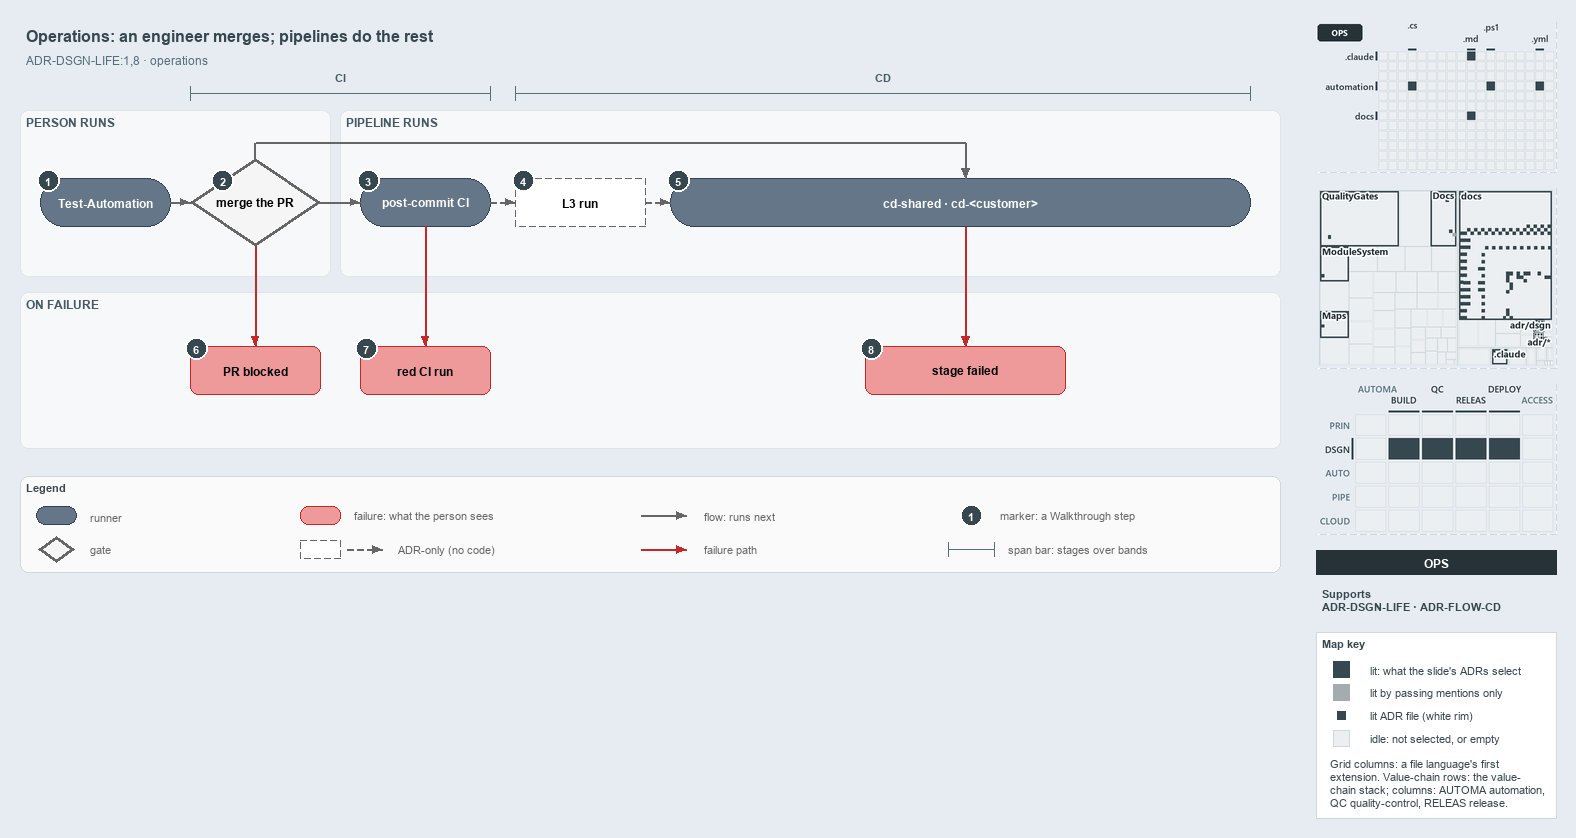

The diagram above was exported from draw.io. Its source (the exported page's mxGraphModel, read from the mxfile embedded in the PNG):
<mxGraphModel dx="1024" dy="768" grid="0" gridSize="10" guides="1" tooltips="1" connect="1" arrows="1" fold="1" page="1" pageScale="1" pageWidth="1572" pageHeight="600" background="#E6ECF2" math="0" shadow="0">
  <root>
    <mxCell id="0" />
    <mxCell id="1" parent="0" />
    <mxCell id="title" value="Operations: an engineer merges; pipelines do the rest" style="text;html=1;align=left;verticalAlign=middle;fontSize=16;fontStyle=1;fontColor=#37474F;" vertex="1" parent="1">
      <mxGeometry x="20" y="14" width="1260" height="30" as="geometry" />
    </mxCell>
    <mxCell id="subtitle" value="ADR-DSGN-LIFE:1,8 &amp;#183; operations" style="text;html=1;align=left;verticalAlign=middle;fontSize=12;fontColor=#546E7A;" vertex="1" parent="1">
      <mxGeometry x="20" y="44" width="1240" height="20" as="geometry" />
    </mxCell>
    <mxCell id="span-ci" value="" style="shape=crossbar;whiteSpace=wrap;html=1;rounded=1;fillColor=none;strokeColor=#546E7A;strokeWidth=1.5;" vertex="1" parent="1">
      <mxGeometry x="190" y="80" width="300" height="14" as="geometry" />
    </mxCell>
    <mxCell id="span-ci-label" value="CI" style="text;html=1;align=center;verticalAlign=middle;fontSize=11;fontStyle=1;fontColor=#455A64;labelBackgroundColor=#F6F8FA;" vertex="1" parent="1">
      <mxGeometry x="305" y="62" width="70" height="16" as="geometry" />
    </mxCell>
    <mxCell id="span-cd" value="" style="shape=crossbar;whiteSpace=wrap;html=1;rounded=1;fillColor=none;strokeColor=#546E7A;strokeWidth=1.5;" vertex="1" parent="1">
      <mxGeometry x="515" y="80" width="735" height="14" as="geometry" />
    </mxCell>
    <mxCell id="span-cd-label" value="CD" style="text;html=1;align=center;verticalAlign=middle;fontSize=11;fontStyle=1;fontColor=#455A64;labelBackgroundColor=#F6F8FA;" vertex="1" parent="1">
      <mxGeometry x="847.5" y="62" width="70" height="16" as="geometry" />
    </mxCell>
    <mxCell id="band-person" value="PERSON RUNS" style="rounded=1;html=1;arcSize=3;fillColor=#F6F8FA;strokeColor=#E1E4E8;verticalAlign=top;align=left;spacingLeft=8;fontStyle=1;fontSize=12;fontColor=#455A64;" vertex="1" parent="1">
      <mxGeometry x="20" y="104" width="310" height="166" as="geometry" />
    </mxCell>
    <mxCell id="band-pipeline" value="PIPELINE RUNS" style="rounded=1;html=1;arcSize=3;fillColor=#F6F8FA;strokeColor=#E1E4E8;verticalAlign=top;align=left;spacingLeft=8;fontStyle=1;fontSize=12;fontColor=#455A64;" vertex="1" parent="1">
      <mxGeometry x="340" y="104" width="940" height="166" as="geometry" />
    </mxCell>
    <mxCell id="band-failure" value="ON FAILURE" style="rounded=1;html=1;arcSize=3;fillColor=#F6F8FA;strokeColor=#E1E4E8;verticalAlign=top;align=left;spacingLeft=8;fontStyle=1;fontSize=12;fontColor=#455A64;" vertex="1" parent="1">
      <mxGeometry x="20" y="286" width="1260" height="156" as="geometry" />
    </mxCell>
    <mxCell id="run-testautomation" value="&lt;b&gt;Test-Automation&lt;/b&gt;" style="rounded=1;arcSize=50;whiteSpace=wrap;html=1;fillColor=#647687;strokeColor=#314354;fontColor=#FFFFFF;fontSize=12;" vertex="1" parent="1">
      <mxGeometry x="40" y="172" width="130" height="48" as="geometry" />
    </mxCell>
    <mxCell id="gate-merge" value="&lt;b&gt;merge the PR&lt;/b&gt;" style="rhombus;whiteSpace=wrap;html=1;fillColor=#f5f5f5;strokeColor=#666666;strokeWidth=3;fontSize=12;" vertex="1" parent="1">
      <mxGeometry x="190" y="152" width="130" height="88" as="geometry" />
    </mxCell>
    <mxCell id="run-postci" value="&lt;b&gt;post-commit CI&lt;/b&gt;" style="rounded=1;arcSize=50;whiteSpace=wrap;html=1;fillColor=#647687;strokeColor=#314354;fontColor=#FFFFFF;fontSize=12;" vertex="1" parent="1">
      <mxGeometry x="360" y="172" width="130" height="48" as="geometry" />
    </mxCell>
    <mxCell id="adr-l3" value="&lt;b&gt;L3 run&lt;/b&gt;" style="rounded=1;arcSize=50;whiteSpace=wrap;html=1;fillColor=#FFFFFF;strokeColor=#666666;dashed=1;fontSize=12;" vertex="1" parent="1">
      <mxGeometry x="515" y="172" width="130" height="48" as="geometry" />
    </mxCell>
    <mxCell id="run-cd" value="&lt;b&gt;cd-shared &amp;#183; cd-&amp;lt;customer&amp;gt;&lt;/b&gt;" style="rounded=1;arcSize=50;whiteSpace=wrap;html=1;fillColor=#647687;strokeColor=#314354;fontColor=#FFFFFF;fontSize=12;" vertex="1" parent="1">
      <mxGeometry x="670" y="172" width="580" height="48" as="geometry" />
    </mxCell>
    <mxCell id="fail-prblocked" value="&lt;b&gt;PR blocked&lt;/b&gt;" style="rounded=1;whiteSpace=wrap;html=1;arcSize=20;fillColor=#EF9A9A;strokeColor=#C62828;fontSize=12;" vertex="1" parent="1">
      <mxGeometry x="190" y="340" width="130" height="48" as="geometry" />
    </mxCell>
    <mxCell id="fail-redci" value="&lt;b&gt;red CI run&lt;/b&gt;" style="rounded=1;whiteSpace=wrap;html=1;arcSize=20;fillColor=#EF9A9A;strokeColor=#C62828;fontSize=12;" vertex="1" parent="1">
      <mxGeometry x="360" y="340" width="130" height="48" as="geometry" />
    </mxCell>
    <mxCell id="fail-stage" value="&lt;b&gt;stage failed&lt;/b&gt;" style="rounded=1;whiteSpace=wrap;html=1;arcSize=20;fillColor=#EF9A9A;strokeColor=#C62828;fontSize=12;" vertex="1" parent="1">
      <mxGeometry x="865" y="340" width="200" height="48" as="geometry" />
    </mxCell>
    <mxCell id="edge-testautomation-merge" value="" style="edgeStyle=orthogonalEdgeStyle;rounded=1;html=1;fontSize=11;endArrow=block;strokeColor=#666666;" edge="1" parent="1" source="run-testautomation" target="gate-merge">
      <mxGeometry relative="1" as="geometry" />
    </mxCell>
    <mxCell id="edge-merge-postci" value="" style="edgeStyle=orthogonalEdgeStyle;rounded=1;html=1;fontSize=11;endArrow=block;strokeColor=#666666;" edge="1" parent="1" source="gate-merge" target="run-postci">
      <mxGeometry relative="1" as="geometry" />
    </mxCell>
    <mxCell id="edge-postci-l3" value="" style="edgeStyle=orthogonalEdgeStyle;rounded=1;html=1;fontSize=11;endArrow=block;strokeColor=#666666;dashed=1;" edge="1" parent="1" source="run-postci" target="adr-l3">
      <mxGeometry relative="1" as="geometry" />
    </mxCell>
    <mxCell id="edge-l3-cd" value="" style="edgeStyle=orthogonalEdgeStyle;rounded=1;html=1;fontSize=11;endArrow=block;strokeColor=#666666;dashed=1;" edge="1" parent="1" source="adr-l3" target="run-cd">
      <mxGeometry relative="1" as="geometry" />
    </mxCell>
    <mxCell id="p-merge-top" value="" style="text;html=1;strokeColor=none;fillColor=none;" vertex="1" parent="1">
      <mxGeometry x="255" y="152" width="1" height="1" as="geometry" />
    </mxCell>
    <mxCell id="p-merge-bus-a" value="" style="text;html=1;strokeColor=none;fillColor=none;" vertex="1" parent="1">
      <mxGeometry x="255" y="136" width="1" height="1" as="geometry" />
    </mxCell>
    <mxCell id="p-merge-bus-b" value="" style="text;html=1;strokeColor=none;fillColor=none;" vertex="1" parent="1">
      <mxGeometry x="965" y="136" width="1" height="1" as="geometry" />
    </mxCell>
    <mxCell id="p-cd-top" value="" style="text;html=1;strokeColor=none;fillColor=none;" vertex="1" parent="1">
      <mxGeometry x="965" y="172" width="1" height="1" as="geometry" />
    </mxCell>
    <mxCell id="edge-merge-cd-1" value="" style="edgeStyle=orthogonalEdgeStyle;rounded=1;html=1;fontSize=11;endArrow=none;strokeColor=#666666;" edge="1" parent="1" source="p-merge-top" target="p-merge-bus-a">
      <mxGeometry relative="1" as="geometry" />
    </mxCell>
    <mxCell id="edge-merge-cd-2" value="" style="edgeStyle=orthogonalEdgeStyle;rounded=1;html=1;fontSize=11;endArrow=none;strokeColor=#666666;" edge="1" parent="1" source="p-merge-bus-a" target="p-merge-bus-b">
      <mxGeometry relative="1" as="geometry" />
    </mxCell>
    <mxCell id="edge-merge-cd-3" value="" style="edgeStyle=orthogonalEdgeStyle;rounded=1;html=1;fontSize=11;endArrow=block;strokeColor=#666666;" edge="1" parent="1" source="p-merge-bus-b" target="p-cd-top">
      <mxGeometry relative="1" as="geometry" />
    </mxCell>
    <mxCell id="edge-merge-prblocked" value="" style="edgeStyle=orthogonalEdgeStyle;rounded=1;html=1;fontSize=11;endArrow=block;strokeColor=#C62828;" edge="1" parent="1" source="gate-merge" target="fail-prblocked">
      <mxGeometry relative="1" as="geometry" />
    </mxCell>
    <mxCell id="edge-postci-redci" value="" style="edgeStyle=orthogonalEdgeStyle;rounded=1;html=1;fontSize=11;endArrow=block;strokeColor=#C62828;" edge="1" parent="1" source="run-postci" target="fail-redci">
      <mxGeometry relative="1" as="geometry" />
    </mxCell>
    <mxCell id="p-cd-bottom" value="" style="text;html=1;strokeColor=none;fillColor=none;" vertex="1" parent="1">
      <mxGeometry x="965" y="220" width="1" height="1" as="geometry" />
    </mxCell>
    <mxCell id="p-stage-top" value="" style="text;html=1;strokeColor=none;fillColor=none;" vertex="1" parent="1">
      <mxGeometry x="965" y="340" width="1" height="1" as="geometry" />
    </mxCell>
    <mxCell id="edge-cd-stage" value="" style="edgeStyle=orthogonalEdgeStyle;rounded=1;html=1;fontSize=11;endArrow=block;strokeColor=#C62828;" edge="1" parent="1" source="p-cd-bottom" target="p-stage-top">
      <mxGeometry relative="1" as="geometry" />
    </mxCell>
    <mxCell id="mark-1" value="1" style="ellipse;html=1;fillColor=#37474F;strokeColor=#FFFFFF;strokeWidth=2;fontColor=#FFFFFF;fontStyle=1;fontSize=11;" vertex="1" parent="1">
      <mxGeometry x="37" y="163" width="22" height="22" as="geometry" />
    </mxCell>
    <mxCell id="mark-2" value="2" style="ellipse;html=1;fillColor=#37474F;strokeColor=#FFFFFF;strokeWidth=2;fontColor=#FFFFFF;fontStyle=1;fontSize=11;" vertex="1" parent="1">
      <mxGeometry x="211.5" y="163" width="22" height="22" as="geometry" />
    </mxCell>
    <mxCell id="mark-3" value="3" style="ellipse;html=1;fillColor=#37474F;strokeColor=#FFFFFF;strokeWidth=2;fontColor=#FFFFFF;fontStyle=1;fontSize=11;" vertex="1" parent="1">
      <mxGeometry x="357" y="163" width="22" height="22" as="geometry" />
    </mxCell>
    <mxCell id="mark-4" value="4" style="ellipse;html=1;fillColor=#37474F;strokeColor=#FFFFFF;strokeWidth=2;fontColor=#FFFFFF;fontStyle=1;fontSize=11;" vertex="1" parent="1">
      <mxGeometry x="512" y="163" width="22" height="22" as="geometry" />
    </mxCell>
    <mxCell id="mark-5" value="5" style="ellipse;html=1;fillColor=#37474F;strokeColor=#FFFFFF;strokeWidth=2;fontColor=#FFFFFF;fontStyle=1;fontSize=11;" vertex="1" parent="1">
      <mxGeometry x="667" y="163" width="22" height="22" as="geometry" />
    </mxCell>
    <mxCell id="mark-6" value="6" style="ellipse;html=1;fillColor=#37474F;strokeColor=#FFFFFF;strokeWidth=2;fontColor=#FFFFFF;fontStyle=1;fontSize=11;" vertex="1" parent="1">
      <mxGeometry x="185" y="331" width="22" height="22" as="geometry" />
    </mxCell>
    <mxCell id="mark-7" value="7" style="ellipse;html=1;fillColor=#37474F;strokeColor=#FFFFFF;strokeWidth=2;fontColor=#FFFFFF;fontStyle=1;fontSize=11;" vertex="1" parent="1">
      <mxGeometry x="355" y="331" width="22" height="22" as="geometry" />
    </mxCell>
    <mxCell id="mark-8" value="8" style="ellipse;html=1;fillColor=#37474F;strokeColor=#FFFFFF;strokeWidth=2;fontColor=#FFFFFF;fontStyle=1;fontSize=11;" vertex="1" parent="1">
      <mxGeometry x="860" y="331" width="22" height="22" as="geometry" />
    </mxCell>
    <mxCell id="legend" value="&lt;b&gt;Legend&lt;/b&gt;" style="rounded=1;whiteSpace=wrap;html=1;arcSize=6;fillColor=#FAFAFA;strokeColor=#CFD8DC;align=left;verticalAlign=top;spacing=8;fontSize=11;fontColor=#37474F;" vertex="1" parent="1">
      <mxGeometry x="20" y="470" width="1260" height="96" as="geometry" />
    </mxCell>
    <mxCell id="legend-runner" value="" style="rounded=1;arcSize=50;whiteSpace=wrap;html=1;fillColor=#647687;strokeColor=#314354;fontColor=#FFFFFF;fontSize=12;" vertex="1" parent="1">
      <mxGeometry x="36" y="500" width="40" height="18" as="geometry" />
    </mxCell>
    <mxCell id="legend-runner-text" value="runner" style="text;html=1;align=left;verticalAlign=middle;fontSize=11;fontColor=#666666;" vertex="1" parent="1">
      <mxGeometry x="84" y="499" width="180" height="20" as="geometry" />
    </mxCell>
    <mxCell id="legend-gate" value="" style="rhombus;whiteSpace=wrap;html=1;fillColor=#f5f5f5;strokeColor=#666666;strokeWidth=3;fontSize=12;" vertex="1" parent="1">
      <mxGeometry x="38" y="530" width="36" height="26" as="geometry" />
    </mxCell>
    <mxCell id="legend-gate-text" value="gate" style="text;html=1;align=left;verticalAlign=middle;fontSize=11;fontColor=#666666;" vertex="1" parent="1">
      <mxGeometry x="84" y="533" width="180" height="20" as="geometry" />
    </mxCell>
    <mxCell id="legend-failure" value="" style="rounded=1;whiteSpace=wrap;html=1;arcSize=20;fillColor=#EF9A9A;strokeColor=#C62828;fontSize=12;" vertex="1" parent="1">
      <mxGeometry x="300" y="500" width="40" height="18" as="geometry" />
    </mxCell>
    <mxCell id="legend-failure-text" value="failure: what the person sees" style="text;html=1;align=left;verticalAlign=middle;fontSize=11;fontColor=#666666;" vertex="1" parent="1">
      <mxGeometry x="348" y="499" width="220" height="20" as="geometry" />
    </mxCell>
    <mxCell id="legend-adr" value="" style="rounded=1;arcSize=50;whiteSpace=wrap;html=1;fillColor=#FFFFFF;strokeColor=#666666;dashed=1;fontSize=12;" vertex="1" parent="1">
      <mxGeometry x="300" y="534" width="40" height="18" as="geometry" />
    </mxCell>
    <mxCell id="legend-adr-edge-a" value="" style="text;html=1;strokeColor=none;fillColor=none;" vertex="1" parent="1">
      <mxGeometry x="346" y="543" width="1" height="1" as="geometry" />
    </mxCell>
    <mxCell id="legend-adr-edge-b" value="" style="text;html=1;strokeColor=none;fillColor=none;" vertex="1" parent="1">
      <mxGeometry x="382" y="543" width="1" height="1" as="geometry" />
    </mxCell>
    <mxCell id="legend-adr-edge" value="" style="edgeStyle=orthogonalEdgeStyle;rounded=1;html=1;fontSize=11;endArrow=block;strokeColor=#666666;dashed=1;" edge="1" parent="1" source="legend-adr-edge-a" target="legend-adr-edge-b">
      <mxGeometry relative="1" as="geometry" />
    </mxCell>
    <mxCell id="legend-adr-text" value="ADR-only (no code)" style="text;html=1;align=left;verticalAlign=middle;fontSize=11;fontColor=#666666;" vertex="1" parent="1">
      <mxGeometry x="392" y="533" width="200" height="20" as="geometry" />
    </mxCell>
    <mxCell id="legend-flow-a" value="" style="text;html=1;strokeColor=none;fillColor=none;" vertex="1" parent="1">
      <mxGeometry x="640" y="509" width="1" height="1" as="geometry" />
    </mxCell>
    <mxCell id="legend-flow-b" value="" style="text;html=1;strokeColor=none;fillColor=none;" vertex="1" parent="1">
      <mxGeometry x="686" y="509" width="1" height="1" as="geometry" />
    </mxCell>
    <mxCell id="legend-flow" value="" style="edgeStyle=orthogonalEdgeStyle;rounded=1;html=1;fontSize=11;endArrow=block;strokeColor=#666666;" edge="1" parent="1" source="legend-flow-a" target="legend-flow-b">
      <mxGeometry relative="1" as="geometry" />
    </mxCell>
    <mxCell id="legend-flow-text" value="flow: runs next" style="text;html=1;align=left;verticalAlign=middle;fontSize=11;fontColor=#666666;" vertex="1" parent="1">
      <mxGeometry x="698" y="499" width="200" height="20" as="geometry" />
    </mxCell>
    <mxCell id="legend-fail-a" value="" style="text;html=1;strokeColor=none;fillColor=none;" vertex="1" parent="1">
      <mxGeometry x="640" y="543" width="1" height="1" as="geometry" />
    </mxCell>
    <mxCell id="legend-fail-b" value="" style="text;html=1;strokeColor=none;fillColor=none;" vertex="1" parent="1">
      <mxGeometry x="686" y="543" width="1" height="1" as="geometry" />
    </mxCell>
    <mxCell id="legend-fail" value="" style="edgeStyle=orthogonalEdgeStyle;rounded=1;html=1;fontSize=11;endArrow=block;strokeColor=#C62828;" edge="1" parent="1" source="legend-fail-a" target="legend-fail-b">
      <mxGeometry relative="1" as="geometry" />
    </mxCell>
    <mxCell id="legend-fail-text" value="failure path" style="text;html=1;align=left;verticalAlign=middle;fontSize=11;fontColor=#666666;" vertex="1" parent="1">
      <mxGeometry x="698" y="533" width="200" height="20" as="geometry" />
    </mxCell>
    <mxCell id="legend-mark" value="1" style="ellipse;html=1;fillColor=#37474F;strokeColor=#FFFFFF;strokeWidth=2;fontColor=#FFFFFF;fontStyle=1;fontSize=11;" vertex="1" parent="1">
      <mxGeometry x="960" y="498" width="22" height="22" as="geometry" />
    </mxCell>
    <mxCell id="legend-mark-text" value="marker: a Walkthrough step" style="text;html=1;align=left;verticalAlign=middle;fontSize=11;fontColor=#666666;" vertex="1" parent="1">
      <mxGeometry x="994" y="499" width="220" height="20" as="geometry" />
    </mxCell>
    <mxCell id="legend-span" value="" style="shape=crossbar;whiteSpace=wrap;html=1;rounded=1;fillColor=none;strokeColor=#546E7A;strokeWidth=1.5;" vertex="1" parent="1">
      <mxGeometry x="948" y="536" width="46" height="14" as="geometry" />
    </mxCell>
    <mxCell id="legend-span-text" value="span bar: stages over bands" style="text;html=1;align=left;verticalAlign=middle;fontSize=11;fontColor=#666666;" vertex="1" parent="1">
      <mxGeometry x="1002" y="533" width="220" height="20" as="geometry" />
    </mxCell>
    <mxCell id="minimap-grid" value="" style="shape=image;html=1;imageAspect=0;aspect=fixed;verticalLabelPosition=bottom;strokeColor=#CFD8DC;dashed=1;fillColor=#FAFAFA;image=data:image/png,(base64 omitted: 9736 chars);" vertex="1" parent="1">
      <mxGeometry x="1316" y="16" width="240" height="150" as="geometry" />
    </mxCell>
    <mxCell id="minimap-tree" value="" style="shape=image;html=1;imageAspect=0;aspect=fixed;verticalLabelPosition=bottom;strokeColor=#CFD8DC;dashed=1;fillColor=#FAFAFA;image=data:image/png,(base64 omitted: 24580 chars);" vertex="1" parent="1">
      <mxGeometry x="1316" y="182" width="240" height="180" as="geometry" />
    </mxCell>
    <mxCell id="minimap-chain" value="" style="shape=image;html=1;imageAspect=0;aspect=fixed;verticalLabelPosition=bottom;strokeColor=#CFD8DC;dashed=1;fillColor=#FAFAFA;image=data:image/png,(base64 omitted: 14976 chars);" vertex="1" parent="1">
      <mxGeometry x="1316" y="378" width="240" height="150" as="geometry" />
    </mxCell>
    <mxCell id="lens-badge" value="OPS" style="rounded=0;whiteSpace=wrap;html=1;align=center;verticalAlign=middle;fontSize=12;fontStyle=1;fontColor=#FFFFFF;fillColor=#263238;strokeColor=none;" vertex="1" parent="1">
      <mxGeometry x="1316" y="544" width="240" height="24" as="geometry" />
    </mxCell>
    <mxCell id="supports" value="&lt;b&gt;Supports&lt;/b&gt;&lt;br&gt;ADR-DSGN-LIFE &amp;#183; ADR-FLOW-CD" style="text;html=1;whiteSpace=wrap;align=left;verticalAlign=top;fontSize=11;fontColor=#37474F;" vertex="1" parent="1">
      <mxGeometry x="1316" y="576" width="240" height="38" as="geometry" />
    </mxCell>
    <mxCell id="mapkey" value="&lt;b&gt;Map key&lt;/b&gt;" style="rounded=0;whiteSpace=wrap;html=1;align=left;verticalAlign=top;fontSize=11;fontColor=#37474F;fillColor=#FFFFFF;strokeColor=#CFD8DC;spacingLeft=8;spacingTop=2;" vertex="1" parent="1">
      <mxGeometry x="1316" y="626" width="240" height="186" as="geometry" />
    </mxCell>
    <mxCell id="mapkey-lit" value="" style="rounded=0;html=1;fillColor=#37474F;strokeColor=#37474F;" vertex="1" parent="1">
      <mxGeometry x="1333.0" y="655.0" width="16" height="16" as="geometry" />
    </mxCell>
    <mxCell id="mapkey-lit-text" value="lit: what the slide's ADRs select" style="text;html=1;align=left;verticalAlign=middle;fontSize=11;fontColor=#37474F;" vertex="1" parent="1">
      <mxGeometry x="1364" y="653" width="184" height="20" as="geometry" />
    </mxCell>
    <mxCell id="mapkey-touched" value="" style="rounded=0;html=1;fillColor=#A4ACB0;strokeColor=#A4ACB0;" vertex="1" parent="1">
      <mxGeometry x="1333.0" y="678.0" width="16" height="16" as="geometry" />
    </mxCell>
    <mxCell id="mapkey-touched-text" value="lit by passing mentions only" style="text;html=1;align=left;verticalAlign=middle;fontSize=11;fontColor=#37474F;" vertex="1" parent="1">
      <mxGeometry x="1364" y="676" width="184" height="20" as="geometry" />
    </mxCell>
    <mxCell id="mapkey-adr" value="" style="rounded=0;html=1;fillColor=#37474F;strokeColor=#FFFFFF;strokeWidth=2;" vertex="1" parent="1">
      <mxGeometry x="1335.0" y="703.0" width="12" height="12" as="geometry" />
    </mxCell>
    <mxCell id="mapkey-adr-text" value="lit ADR file (white rim)" style="text;html=1;align=left;verticalAlign=middle;fontSize=11;fontColor=#37474F;" vertex="1" parent="1">
      <mxGeometry x="1364" y="699" width="184" height="20" as="geometry" />
    </mxCell>
    <mxCell id="mapkey-idle" value="" style="rounded=0;html=1;fillColor=#ECEFF1;strokeColor=#CFD8DC;" vertex="1" parent="1">
      <mxGeometry x="1333.0" y="724.0" width="16" height="16" as="geometry" />
    </mxCell>
    <mxCell id="mapkey-idle-text" value="idle: not selected, or empty" style="text;html=1;align=left;verticalAlign=middle;fontSize=11;fontColor=#37474F;" vertex="1" parent="1">
      <mxGeometry x="1364" y="722" width="184" height="20" as="geometry" />
    </mxCell>
    <mxCell id="mapkey-codes" value="Grid columns: a file language's first&lt;br&gt;extension. Value-chain rows: the value-&lt;br&gt;chain stack; columns: AUTOMA automation,&lt;br&gt;QC quality-control, RELEAS release." style="text;html=1;align=left;verticalAlign=top;whiteSpace=wrap;fontSize=11;fontColor=#37474F;" vertex="1" parent="1">
      <mxGeometry x="1324" y="746" width="224" height="60" as="geometry" />
    </mxCell>
  </root>
</mxGraphModel>